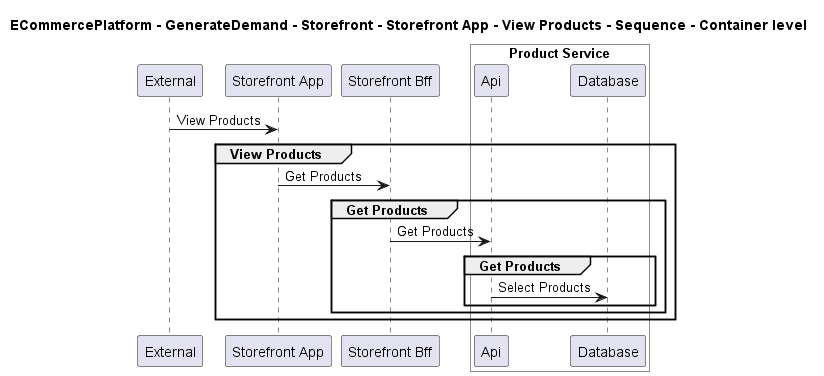

The diagram above was rendered by PlantUML. Its source (embedded in the PNG):
@startuml

title ECommercePlatform - GenerateDemand - Storefront - Storefront App - View Products - Sequence - Container level

participant "External" as C4InterFlow.SoftwareSystems.ExternalSystem
participant "Storefront App" as ECommercePlatform.GenerateDemand.Storefront.SoftwareSystems.StorefrontApp
participant "Storefront Bff" as ECommercePlatform.GenerateDemand.Storefront.SoftwareSystems.StorefrontBff

box "Product Service" #White
    participant "Api" as ECommercePlatform.CreateProduct.ProductInformationManagement.SoftwareSystems.ProductService.Containers.Api
    participant "Database" as ECommercePlatform.CreateProduct.ProductInformationManagement.SoftwareSystems.ProductService.Containers.Database
end box


C4InterFlow.SoftwareSystems.ExternalSystem -> ECommercePlatform.GenerateDemand.Storefront.SoftwareSystems.StorefrontApp : View Products
group View Products
ECommercePlatform.GenerateDemand.Storefront.SoftwareSystems.StorefrontApp -> ECommercePlatform.GenerateDemand.Storefront.SoftwareSystems.StorefrontBff : Get Products
group Get Products
ECommercePlatform.GenerateDemand.Storefront.SoftwareSystems.StorefrontBff -> ECommercePlatform.CreateProduct.ProductInformationManagement.SoftwareSystems.ProductService.Containers.Api : Get Products
group Get Products
ECommercePlatform.CreateProduct.ProductInformationManagement.SoftwareSystems.ProductService.Containers.Api -> ECommercePlatform.CreateProduct.ProductInformationManagement.SoftwareSystems.ProductService.Containers.Database : Select Products
end
end
end


@enduml